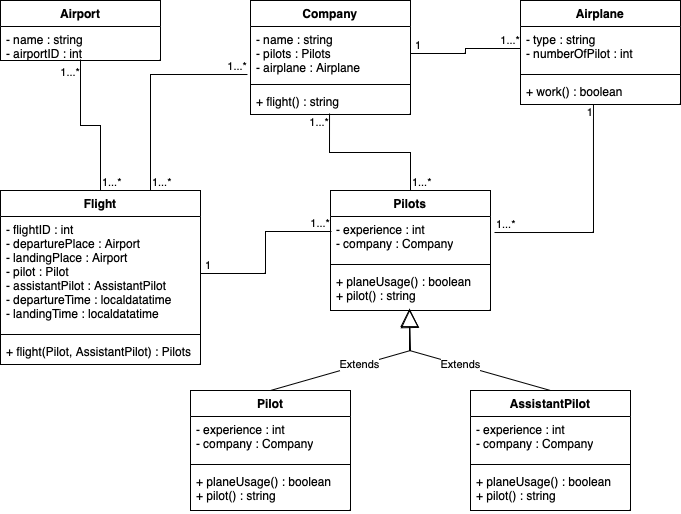

The diagram above was exported from draw.io. Its source (the exported page's mxGraphModel, read from the mxfile embedded in the PNG):
<mxGraphModel dx="954" dy="647" grid="1" gridSize="10" guides="1" tooltips="1" connect="1" arrows="1" fold="1" page="1" pageScale="1" pageWidth="827" pageHeight="1169" math="0" shadow="0">
  <root>
    <mxCell id="0" />
    <mxCell id="1" parent="0" />
    <mxCell id="9AjF6QV-MGeoVuf8QSVu-1" value="Flight" style="swimlane;fontStyle=1;align=center;verticalAlign=top;childLayout=stackLayout;horizontal=1;startSize=26;horizontalStack=0;resizeParent=1;resizeParentMax=0;resizeLast=0;collapsible=1;marginBottom=0;whiteSpace=wrap;html=1;" vertex="1" parent="1">
      <mxGeometry x="110" y="240" width="200" height="174" as="geometry" />
    </mxCell>
    <mxCell id="9AjF6QV-MGeoVuf8QSVu-2" value="- flightID : int&lt;br&gt;- departurePlace : Airport&lt;br&gt;- landingPlace : Airport&lt;br&gt;- pilot : Pilot&lt;br&gt;- assistantPilot : AssistantPilot&lt;br&gt;- departureTime : localdatatime&lt;br&gt;- landingTime : localdatatime&lt;br&gt;" style="text;strokeColor=none;fillColor=none;align=left;verticalAlign=top;spacingLeft=4;spacingRight=4;overflow=hidden;rotatable=0;points=[[0,0.5],[1,0.5]];portConstraint=eastwest;whiteSpace=wrap;html=1;" vertex="1" parent="9AjF6QV-MGeoVuf8QSVu-1">
      <mxGeometry y="26" width="200" height="114" as="geometry" />
    </mxCell>
    <mxCell id="9AjF6QV-MGeoVuf8QSVu-3" value="" style="line;strokeWidth=1;fillColor=none;align=left;verticalAlign=middle;spacingTop=-1;spacingLeft=3;spacingRight=3;rotatable=0;labelPosition=right;points=[];portConstraint=eastwest;strokeColor=inherit;" vertex="1" parent="9AjF6QV-MGeoVuf8QSVu-1">
      <mxGeometry y="140" width="200" height="8" as="geometry" />
    </mxCell>
    <mxCell id="9AjF6QV-MGeoVuf8QSVu-4" value="+ flight(Pilot, AssistantPilot) : Pilots" style="text;strokeColor=none;fillColor=none;align=left;verticalAlign=top;spacingLeft=4;spacingRight=4;overflow=hidden;rotatable=0;points=[[0,0.5],[1,0.5]];portConstraint=eastwest;whiteSpace=wrap;html=1;" vertex="1" parent="9AjF6QV-MGeoVuf8QSVu-1">
      <mxGeometry y="148" width="200" height="26" as="geometry" />
    </mxCell>
    <mxCell id="9AjF6QV-MGeoVuf8QSVu-5" value="Airport&lt;br&gt;&lt;span style=&quot;white-space: pre;&quot;&gt;&lt;br&gt;&lt;/span&gt;" style="swimlane;fontStyle=1;align=center;verticalAlign=top;childLayout=stackLayout;horizontal=1;startSize=26;horizontalStack=0;resizeParent=1;resizeParentMax=0;resizeLast=0;collapsible=1;marginBottom=0;whiteSpace=wrap;html=1;" vertex="1" parent="1">
      <mxGeometry x="110" y="50" width="160" height="60" as="geometry" />
    </mxCell>
    <mxCell id="9AjF6QV-MGeoVuf8QSVu-6" value="- name : string&lt;br&gt;- airportID : int&lt;br&gt;" style="text;strokeColor=none;fillColor=none;align=left;verticalAlign=top;spacingLeft=4;spacingRight=4;overflow=hidden;rotatable=0;points=[[0,0.5],[1,0.5]];portConstraint=eastwest;whiteSpace=wrap;html=1;" vertex="1" parent="9AjF6QV-MGeoVuf8QSVu-5">
      <mxGeometry y="26" width="160" height="34" as="geometry" />
    </mxCell>
    <mxCell id="9AjF6QV-MGeoVuf8QSVu-10" value="" style="endArrow=none;html=1;edgeStyle=orthogonalEdgeStyle;rounded=0;exitX=0.5;exitY=0;exitDx=0;exitDy=0;entryX=0.5;entryY=0.971;entryDx=0;entryDy=0;entryPerimeter=0;" edge="1" parent="1" source="9AjF6QV-MGeoVuf8QSVu-1" target="9AjF6QV-MGeoVuf8QSVu-6">
      <mxGeometry relative="1" as="geometry">
        <mxPoint x="330" y="340" as="sourcePoint" />
        <mxPoint x="490" y="340" as="targetPoint" />
      </mxGeometry>
    </mxCell>
    <mxCell id="9AjF6QV-MGeoVuf8QSVu-11" value="1...*" style="edgeLabel;resizable=0;html=1;align=left;verticalAlign=bottom;" connectable="0" vertex="1" parent="9AjF6QV-MGeoVuf8QSVu-10">
      <mxGeometry x="-1" relative="1" as="geometry" />
    </mxCell>
    <mxCell id="9AjF6QV-MGeoVuf8QSVu-12" value="1...*" style="edgeLabel;resizable=0;html=1;align=right;verticalAlign=bottom;" connectable="0" vertex="1" parent="9AjF6QV-MGeoVuf8QSVu-10">
      <mxGeometry x="1" relative="1" as="geometry">
        <mxPoint y="21" as="offset" />
      </mxGeometry>
    </mxCell>
    <mxCell id="9AjF6QV-MGeoVuf8QSVu-13" value="Pilots" style="swimlane;fontStyle=1;align=center;verticalAlign=top;childLayout=stackLayout;horizontal=1;startSize=26;horizontalStack=0;resizeParent=1;resizeParentMax=0;resizeLast=0;collapsible=1;marginBottom=0;whiteSpace=wrap;html=1;" vertex="1" parent="1">
      <mxGeometry x="440" y="240" width="160" height="120" as="geometry" />
    </mxCell>
    <mxCell id="9AjF6QV-MGeoVuf8QSVu-14" value="- experience : int&lt;br&gt;- company : Company" style="text;strokeColor=none;fillColor=none;align=left;verticalAlign=top;spacingLeft=4;spacingRight=4;overflow=hidden;rotatable=0;points=[[0,0.5],[1,0.5]];portConstraint=eastwest;whiteSpace=wrap;html=1;" vertex="1" parent="9AjF6QV-MGeoVuf8QSVu-13">
      <mxGeometry y="26" width="160" height="44" as="geometry" />
    </mxCell>
    <mxCell id="9AjF6QV-MGeoVuf8QSVu-15" value="" style="line;strokeWidth=1;fillColor=none;align=left;verticalAlign=middle;spacingTop=-1;spacingLeft=3;spacingRight=3;rotatable=0;labelPosition=right;points=[];portConstraint=eastwest;strokeColor=inherit;" vertex="1" parent="9AjF6QV-MGeoVuf8QSVu-13">
      <mxGeometry y="70" width="160" height="8" as="geometry" />
    </mxCell>
    <mxCell id="9AjF6QV-MGeoVuf8QSVu-16" value="+ planeUsage() : boolean&lt;br&gt;+ pilot() : string" style="text;strokeColor=none;fillColor=none;align=left;verticalAlign=top;spacingLeft=4;spacingRight=4;overflow=hidden;rotatable=0;points=[[0,0.5],[1,0.5]];portConstraint=eastwest;whiteSpace=wrap;html=1;" vertex="1" parent="9AjF6QV-MGeoVuf8QSVu-13">
      <mxGeometry y="78" width="160" height="42" as="geometry" />
    </mxCell>
    <mxCell id="9AjF6QV-MGeoVuf8QSVu-17" value="Company" style="swimlane;fontStyle=1;align=center;verticalAlign=top;childLayout=stackLayout;horizontal=1;startSize=26;horizontalStack=0;resizeParent=1;resizeParentMax=0;resizeLast=0;collapsible=1;marginBottom=0;whiteSpace=wrap;html=1;" vertex="1" parent="1">
      <mxGeometry x="360" y="50" width="160" height="114" as="geometry" />
    </mxCell>
    <mxCell id="9AjF6QV-MGeoVuf8QSVu-18" value="- name : string&lt;br&gt;- pilots : Pilots&lt;br&gt;- airplane : Airplane" style="text;strokeColor=none;fillColor=none;align=left;verticalAlign=top;spacingLeft=4;spacingRight=4;overflow=hidden;rotatable=0;points=[[0,0.5],[1,0.5]];portConstraint=eastwest;whiteSpace=wrap;html=1;" vertex="1" parent="9AjF6QV-MGeoVuf8QSVu-17">
      <mxGeometry y="26" width="160" height="54" as="geometry" />
    </mxCell>
    <mxCell id="9AjF6QV-MGeoVuf8QSVu-19" value="" style="line;strokeWidth=1;fillColor=none;align=left;verticalAlign=middle;spacingTop=-1;spacingLeft=3;spacingRight=3;rotatable=0;labelPosition=right;points=[];portConstraint=eastwest;strokeColor=inherit;" vertex="1" parent="9AjF6QV-MGeoVuf8QSVu-17">
      <mxGeometry y="80" width="160" height="8" as="geometry" />
    </mxCell>
    <mxCell id="9AjF6QV-MGeoVuf8QSVu-20" value="+ flight() : string" style="text;strokeColor=none;fillColor=none;align=left;verticalAlign=top;spacingLeft=4;spacingRight=4;overflow=hidden;rotatable=0;points=[[0,0.5],[1,0.5]];portConstraint=eastwest;whiteSpace=wrap;html=1;" vertex="1" parent="9AjF6QV-MGeoVuf8QSVu-17">
      <mxGeometry y="88" width="160" height="26" as="geometry" />
    </mxCell>
    <mxCell id="9AjF6QV-MGeoVuf8QSVu-21" value="Airplane" style="swimlane;fontStyle=1;align=center;verticalAlign=top;childLayout=stackLayout;horizontal=1;startSize=26;horizontalStack=0;resizeParent=1;resizeParentMax=0;resizeLast=0;collapsible=1;marginBottom=0;whiteSpace=wrap;html=1;" vertex="1" parent="1">
      <mxGeometry x="630" y="50" width="160" height="104" as="geometry" />
    </mxCell>
    <mxCell id="9AjF6QV-MGeoVuf8QSVu-22" value="- type : string&lt;br&gt;- numberOfPilot : int" style="text;strokeColor=none;fillColor=none;align=left;verticalAlign=top;spacingLeft=4;spacingRight=4;overflow=hidden;rotatable=0;points=[[0,0.5],[1,0.5]];portConstraint=eastwest;whiteSpace=wrap;html=1;" vertex="1" parent="9AjF6QV-MGeoVuf8QSVu-21">
      <mxGeometry y="26" width="160" height="44" as="geometry" />
    </mxCell>
    <mxCell id="9AjF6QV-MGeoVuf8QSVu-23" value="" style="line;strokeWidth=1;fillColor=none;align=left;verticalAlign=middle;spacingTop=-1;spacingLeft=3;spacingRight=3;rotatable=0;labelPosition=right;points=[];portConstraint=eastwest;strokeColor=inherit;" vertex="1" parent="9AjF6QV-MGeoVuf8QSVu-21">
      <mxGeometry y="70" width="160" height="8" as="geometry" />
    </mxCell>
    <mxCell id="9AjF6QV-MGeoVuf8QSVu-24" value="+ work() : boolean" style="text;strokeColor=none;fillColor=none;align=left;verticalAlign=top;spacingLeft=4;spacingRight=4;overflow=hidden;rotatable=0;points=[[0,0.5],[1,0.5]];portConstraint=eastwest;whiteSpace=wrap;html=1;" vertex="1" parent="9AjF6QV-MGeoVuf8QSVu-21">
      <mxGeometry y="78" width="160" height="26" as="geometry" />
    </mxCell>
    <mxCell id="9AjF6QV-MGeoVuf8QSVu-25" value="" style="endArrow=none;html=1;edgeStyle=orthogonalEdgeStyle;rounded=0;entryX=0.006;entryY=0.341;entryDx=0;entryDy=0;entryPerimeter=0;" edge="1" parent="1" source="9AjF6QV-MGeoVuf8QSVu-2" target="9AjF6QV-MGeoVuf8QSVu-14">
      <mxGeometry relative="1" as="geometry">
        <mxPoint x="290" y="570" as="sourcePoint" />
        <mxPoint x="460" y="310" as="targetPoint" />
      </mxGeometry>
    </mxCell>
    <mxCell id="9AjF6QV-MGeoVuf8QSVu-26" value="&amp;nbsp;1" style="edgeLabel;resizable=0;html=1;align=left;verticalAlign=bottom;" connectable="0" vertex="1" parent="9AjF6QV-MGeoVuf8QSVu-25">
      <mxGeometry x="-1" relative="1" as="geometry" />
    </mxCell>
    <mxCell id="9AjF6QV-MGeoVuf8QSVu-27" value="1...*" style="edgeLabel;resizable=0;html=1;align=right;verticalAlign=bottom;" connectable="0" vertex="1" parent="9AjF6QV-MGeoVuf8QSVu-25">
      <mxGeometry x="1" relative="1" as="geometry">
        <mxPoint x="-1" as="offset" />
      </mxGeometry>
    </mxCell>
    <mxCell id="9AjF6QV-MGeoVuf8QSVu-28" value="" style="endArrow=none;html=1;edgeStyle=orthogonalEdgeStyle;rounded=0;exitX=1.025;exitY=0.364;exitDx=0;exitDy=0;exitPerimeter=0;entryX=0.456;entryY=1;entryDx=0;entryDy=0;entryPerimeter=0;" edge="1" parent="1" source="9AjF6QV-MGeoVuf8QSVu-14" target="9AjF6QV-MGeoVuf8QSVu-24">
      <mxGeometry relative="1" as="geometry">
        <mxPoint x="334" y="410" as="sourcePoint" />
        <mxPoint x="494" y="410" as="targetPoint" />
      </mxGeometry>
    </mxCell>
    <mxCell id="9AjF6QV-MGeoVuf8QSVu-29" value="1...*" style="edgeLabel;resizable=0;html=1;align=left;verticalAlign=bottom;" connectable="0" vertex="1" parent="9AjF6QV-MGeoVuf8QSVu-28">
      <mxGeometry x="-1" relative="1" as="geometry" />
    </mxCell>
    <mxCell id="9AjF6QV-MGeoVuf8QSVu-30" value="1" style="edgeLabel;resizable=0;html=1;align=right;verticalAlign=bottom;" connectable="0" vertex="1" parent="9AjF6QV-MGeoVuf8QSVu-28">
      <mxGeometry x="1" relative="1" as="geometry">
        <mxPoint y="16" as="offset" />
      </mxGeometry>
    </mxCell>
    <mxCell id="9AjF6QV-MGeoVuf8QSVu-31" value="" style="endArrow=none;html=1;edgeStyle=orthogonalEdgeStyle;rounded=0;exitX=0.75;exitY=0;exitDx=0;exitDy=0;entryX=-0.019;entryY=0.889;entryDx=0;entryDy=0;entryPerimeter=0;" edge="1" parent="1" source="9AjF6QV-MGeoVuf8QSVu-1" target="9AjF6QV-MGeoVuf8QSVu-18">
      <mxGeometry relative="1" as="geometry">
        <mxPoint x="330" y="360" as="sourcePoint" />
        <mxPoint x="490" y="360" as="targetPoint" />
      </mxGeometry>
    </mxCell>
    <mxCell id="9AjF6QV-MGeoVuf8QSVu-32" value="1...*" style="edgeLabel;resizable=0;html=1;align=left;verticalAlign=bottom;" connectable="0" vertex="1" parent="9AjF6QV-MGeoVuf8QSVu-31">
      <mxGeometry x="-1" relative="1" as="geometry" />
    </mxCell>
    <mxCell id="9AjF6QV-MGeoVuf8QSVu-33" value="1...*" style="edgeLabel;resizable=0;html=1;align=right;verticalAlign=bottom;" connectable="0" vertex="1" parent="9AjF6QV-MGeoVuf8QSVu-31">
      <mxGeometry x="1" relative="1" as="geometry" />
    </mxCell>
    <mxCell id="9AjF6QV-MGeoVuf8QSVu-36" value="" style="endArrow=none;html=1;edgeStyle=orthogonalEdgeStyle;rounded=0;exitX=0.5;exitY=0;exitDx=0;exitDy=0;entryX=0.494;entryY=0.962;entryDx=0;entryDy=0;entryPerimeter=0;" edge="1" parent="1" source="9AjF6QV-MGeoVuf8QSVu-13" target="9AjF6QV-MGeoVuf8QSVu-20">
      <mxGeometry relative="1" as="geometry">
        <mxPoint x="330" y="360" as="sourcePoint" />
        <mxPoint x="490" y="360" as="targetPoint" />
      </mxGeometry>
    </mxCell>
    <mxCell id="9AjF6QV-MGeoVuf8QSVu-37" value="1...*" style="edgeLabel;resizable=0;html=1;align=left;verticalAlign=bottom;" connectable="0" vertex="1" parent="9AjF6QV-MGeoVuf8QSVu-36">
      <mxGeometry x="-1" relative="1" as="geometry" />
    </mxCell>
    <mxCell id="9AjF6QV-MGeoVuf8QSVu-38" value="1...*" style="edgeLabel;resizable=0;html=1;align=right;verticalAlign=bottom;" connectable="0" vertex="1" parent="9AjF6QV-MGeoVuf8QSVu-36">
      <mxGeometry x="1" relative="1" as="geometry">
        <mxPoint y="17" as="offset" />
      </mxGeometry>
    </mxCell>
    <mxCell id="9AjF6QV-MGeoVuf8QSVu-39" value="" style="endArrow=none;html=1;edgeStyle=orthogonalEdgeStyle;rounded=0;exitX=1;exitY=0.5;exitDx=0;exitDy=0;entryX=0;entryY=0.5;entryDx=0;entryDy=0;" edge="1" parent="1" source="9AjF6QV-MGeoVuf8QSVu-18" target="9AjF6QV-MGeoVuf8QSVu-22">
      <mxGeometry relative="1" as="geometry">
        <mxPoint x="330" y="360" as="sourcePoint" />
        <mxPoint x="490" y="360" as="targetPoint" />
      </mxGeometry>
    </mxCell>
    <mxCell id="9AjF6QV-MGeoVuf8QSVu-40" value="&amp;nbsp;1" style="edgeLabel;resizable=0;html=1;align=left;verticalAlign=bottom;" connectable="0" vertex="1" parent="9AjF6QV-MGeoVuf8QSVu-39">
      <mxGeometry x="-1" relative="1" as="geometry" />
    </mxCell>
    <mxCell id="9AjF6QV-MGeoVuf8QSVu-41" value="1...*" style="edgeLabel;resizable=0;html=1;align=right;verticalAlign=bottom;" connectable="0" vertex="1" parent="9AjF6QV-MGeoVuf8QSVu-39">
      <mxGeometry x="1" relative="1" as="geometry" />
    </mxCell>
    <mxCell id="9AjF6QV-MGeoVuf8QSVu-48" value="Pilot" style="swimlane;fontStyle=1;align=center;verticalAlign=top;childLayout=stackLayout;horizontal=1;startSize=26;horizontalStack=0;resizeParent=1;resizeParentMax=0;resizeLast=0;collapsible=1;marginBottom=0;whiteSpace=wrap;html=1;" vertex="1" parent="1">
      <mxGeometry x="300" y="440" width="160" height="120" as="geometry" />
    </mxCell>
    <mxCell id="9AjF6QV-MGeoVuf8QSVu-49" value="- experience : int&lt;br&gt;- company : Company" style="text;strokeColor=none;fillColor=none;align=left;verticalAlign=top;spacingLeft=4;spacingRight=4;overflow=hidden;rotatable=0;points=[[0,0.5],[1,0.5]];portConstraint=eastwest;whiteSpace=wrap;html=1;" vertex="1" parent="9AjF6QV-MGeoVuf8QSVu-48">
      <mxGeometry y="26" width="160" height="44" as="geometry" />
    </mxCell>
    <mxCell id="9AjF6QV-MGeoVuf8QSVu-50" value="" style="line;strokeWidth=1;fillColor=none;align=left;verticalAlign=middle;spacingTop=-1;spacingLeft=3;spacingRight=3;rotatable=0;labelPosition=right;points=[];portConstraint=eastwest;strokeColor=inherit;" vertex="1" parent="9AjF6QV-MGeoVuf8QSVu-48">
      <mxGeometry y="70" width="160" height="8" as="geometry" />
    </mxCell>
    <mxCell id="9AjF6QV-MGeoVuf8QSVu-51" value="+ planeUsage() : boolean&lt;br&gt;+ pilot() : string" style="text;strokeColor=none;fillColor=none;align=left;verticalAlign=top;spacingLeft=4;spacingRight=4;overflow=hidden;rotatable=0;points=[[0,0.5],[1,0.5]];portConstraint=eastwest;whiteSpace=wrap;html=1;" vertex="1" parent="9AjF6QV-MGeoVuf8QSVu-48">
      <mxGeometry y="78" width="160" height="42" as="geometry" />
    </mxCell>
    <mxCell id="9AjF6QV-MGeoVuf8QSVu-54" value="AssistantPilot" style="swimlane;fontStyle=1;align=center;verticalAlign=top;childLayout=stackLayout;horizontal=1;startSize=26;horizontalStack=0;resizeParent=1;resizeParentMax=0;resizeLast=0;collapsible=1;marginBottom=0;whiteSpace=wrap;html=1;" vertex="1" parent="1">
      <mxGeometry x="580" y="440" width="160" height="120" as="geometry" />
    </mxCell>
    <mxCell id="9AjF6QV-MGeoVuf8QSVu-55" value="- experience : int&lt;br&gt;- company : Company" style="text;strokeColor=none;fillColor=none;align=left;verticalAlign=top;spacingLeft=4;spacingRight=4;overflow=hidden;rotatable=0;points=[[0,0.5],[1,0.5]];portConstraint=eastwest;whiteSpace=wrap;html=1;" vertex="1" parent="9AjF6QV-MGeoVuf8QSVu-54">
      <mxGeometry y="26" width="160" height="44" as="geometry" />
    </mxCell>
    <mxCell id="9AjF6QV-MGeoVuf8QSVu-56" value="" style="line;strokeWidth=1;fillColor=none;align=left;verticalAlign=middle;spacingTop=-1;spacingLeft=3;spacingRight=3;rotatable=0;labelPosition=right;points=[];portConstraint=eastwest;strokeColor=inherit;" vertex="1" parent="9AjF6QV-MGeoVuf8QSVu-54">
      <mxGeometry y="70" width="160" height="8" as="geometry" />
    </mxCell>
    <mxCell id="9AjF6QV-MGeoVuf8QSVu-57" value="+ planeUsage() : boolean&lt;br&gt;+ pilot() : string" style="text;strokeColor=none;fillColor=none;align=left;verticalAlign=top;spacingLeft=4;spacingRight=4;overflow=hidden;rotatable=0;points=[[0,0.5],[1,0.5]];portConstraint=eastwest;whiteSpace=wrap;html=1;" vertex="1" parent="9AjF6QV-MGeoVuf8QSVu-54">
      <mxGeometry y="78" width="160" height="42" as="geometry" />
    </mxCell>
    <mxCell id="9AjF6QV-MGeoVuf8QSVu-59" value="Extends" style="endArrow=block;endSize=16;endFill=0;html=1;rounded=0;exitX=0.5;exitY=0;exitDx=0;exitDy=0;entryX=0.494;entryY=0.976;entryDx=0;entryDy=0;entryPerimeter=0;" edge="1" parent="1" source="9AjF6QV-MGeoVuf8QSVu-48" target="9AjF6QV-MGeoVuf8QSVu-16">
      <mxGeometry width="160" relative="1" as="geometry">
        <mxPoint x="330" y="360" as="sourcePoint" />
        <mxPoint x="490" y="360" as="targetPoint" />
        <Array as="points">
          <mxPoint x="520" y="400" />
        </Array>
      </mxGeometry>
    </mxCell>
    <mxCell id="9AjF6QV-MGeoVuf8QSVu-60" value="Extends" style="endArrow=block;endSize=16;endFill=0;html=1;rounded=0;exitX=0.5;exitY=0;exitDx=0;exitDy=0;entryX=0.494;entryY=0.952;entryDx=0;entryDy=0;entryPerimeter=0;" edge="1" parent="1" source="9AjF6QV-MGeoVuf8QSVu-54" target="9AjF6QV-MGeoVuf8QSVu-16">
      <mxGeometry width="160" relative="1" as="geometry">
        <mxPoint x="390" y="450" as="sourcePoint" />
        <mxPoint x="529" y="369" as="targetPoint" />
        <Array as="points">
          <mxPoint x="519" y="400" />
        </Array>
      </mxGeometry>
    </mxCell>
  </root>
</mxGraphModel>